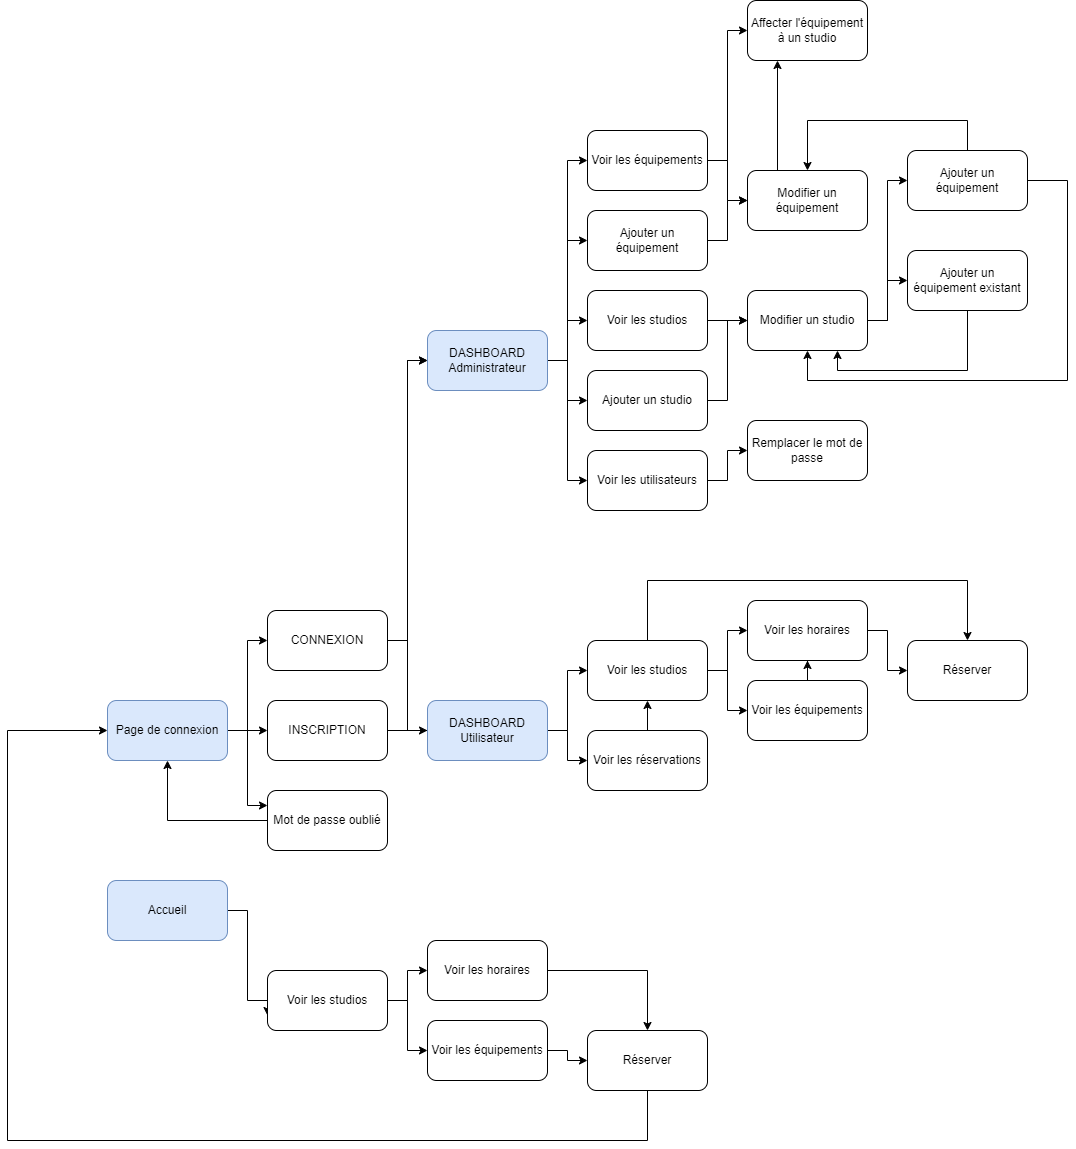

The diagram above was exported from draw.io. Its source (the exported page's mxGraphModel, read from the mxfile embedded in the PNG):
<mxGraphModel dx="1436" dy="1406" grid="1" gridSize="10" guides="1" tooltips="1" connect="1" arrows="1" fold="1" page="0" pageScale="1" pageWidth="827" pageHeight="1169" math="0" shadow="0">
  <root>
    <mxCell id="0" />
    <mxCell id="1" parent="0" />
    <mxCell id="dI4EPj5WjsACikyE1mMq-19" style="edgeStyle=orthogonalEdgeStyle;rounded=0;orthogonalLoop=1;jettySize=auto;html=1;entryX=0;entryY=0.5;entryDx=0;entryDy=0;" edge="1" parent="1" source="dI4EPj5WjsACikyE1mMq-1" target="dI4EPj5WjsACikyE1mMq-18">
      <mxGeometry relative="1" as="geometry" />
    </mxCell>
    <mxCell id="dI4EPj5WjsACikyE1mMq-39" style="edgeStyle=orthogonalEdgeStyle;rounded=0;orthogonalLoop=1;jettySize=auto;html=1;entryX=0;entryY=0.5;entryDx=0;entryDy=0;" edge="1" parent="1" source="dI4EPj5WjsACikyE1mMq-1" target="dI4EPj5WjsACikyE1mMq-38">
      <mxGeometry relative="1" as="geometry" />
    </mxCell>
    <mxCell id="dI4EPj5WjsACikyE1mMq-1" value="CONNEXION" style="rounded=1;whiteSpace=wrap;html=1;" vertex="1" parent="1">
      <mxGeometry x="240" y="40" width="120" height="60" as="geometry" />
    </mxCell>
    <mxCell id="dI4EPj5WjsACikyE1mMq-20" style="edgeStyle=orthogonalEdgeStyle;rounded=0;orthogonalLoop=1;jettySize=auto;html=1;" edge="1" parent="1" source="dI4EPj5WjsACikyE1mMq-2">
      <mxGeometry relative="1" as="geometry">
        <mxPoint x="410" y="160" as="targetPoint" />
      </mxGeometry>
    </mxCell>
    <mxCell id="dI4EPj5WjsACikyE1mMq-40" style="edgeStyle=orthogonalEdgeStyle;rounded=0;orthogonalLoop=1;jettySize=auto;html=1;entryX=0;entryY=0.5;entryDx=0;entryDy=0;" edge="1" parent="1" source="dI4EPj5WjsACikyE1mMq-2" target="dI4EPj5WjsACikyE1mMq-38">
      <mxGeometry relative="1" as="geometry" />
    </mxCell>
    <mxCell id="dI4EPj5WjsACikyE1mMq-2" value="INSCRIPTION" style="rounded=1;whiteSpace=wrap;html=1;" vertex="1" parent="1">
      <mxGeometry x="240" y="130" width="120" height="60" as="geometry" />
    </mxCell>
    <mxCell id="dI4EPj5WjsACikyE1mMq-14" style="edgeStyle=orthogonalEdgeStyle;rounded=0;orthogonalLoop=1;jettySize=auto;html=1;" edge="1" parent="1" source="dI4EPj5WjsACikyE1mMq-3" target="dI4EPj5WjsACikyE1mMq-8">
      <mxGeometry relative="1" as="geometry" />
    </mxCell>
    <mxCell id="dI4EPj5WjsACikyE1mMq-3" value="Mot de passe oublié" style="rounded=1;whiteSpace=wrap;html=1;" vertex="1" parent="1">
      <mxGeometry x="240" y="220" width="120" height="60" as="geometry" />
    </mxCell>
    <mxCell id="dI4EPj5WjsACikyE1mMq-11" style="edgeStyle=orthogonalEdgeStyle;rounded=0;orthogonalLoop=1;jettySize=auto;html=1;entryX=0;entryY=0.75;entryDx=0;entryDy=0;" edge="1" parent="1" source="dI4EPj5WjsACikyE1mMq-4" target="dI4EPj5WjsACikyE1mMq-6">
      <mxGeometry relative="1" as="geometry">
        <Array as="points">
          <mxPoint x="220" y="340" />
          <mxPoint x="220" y="430" />
          <mxPoint x="240" y="430" />
        </Array>
      </mxGeometry>
    </mxCell>
    <mxCell id="dI4EPj5WjsACikyE1mMq-4" value="Accueil" style="rounded=1;whiteSpace=wrap;html=1;fillColor=#dae8fc;strokeColor=#6c8ebf;" vertex="1" parent="1">
      <mxGeometry x="80" y="310" width="120" height="60" as="geometry" />
    </mxCell>
    <mxCell id="dI4EPj5WjsACikyE1mMq-12" style="edgeStyle=orthogonalEdgeStyle;rounded=0;orthogonalLoop=1;jettySize=auto;html=1;" edge="1" parent="1" source="dI4EPj5WjsACikyE1mMq-6" target="dI4EPj5WjsACikyE1mMq-7">
      <mxGeometry relative="1" as="geometry" />
    </mxCell>
    <mxCell id="dI4EPj5WjsACikyE1mMq-23" style="edgeStyle=orthogonalEdgeStyle;rounded=0;orthogonalLoop=1;jettySize=auto;html=1;entryX=0;entryY=0.5;entryDx=0;entryDy=0;" edge="1" parent="1" source="dI4EPj5WjsACikyE1mMq-6" target="dI4EPj5WjsACikyE1mMq-22">
      <mxGeometry relative="1" as="geometry" />
    </mxCell>
    <mxCell id="dI4EPj5WjsACikyE1mMq-6" value="Voir les studios" style="rounded=1;whiteSpace=wrap;html=1;" vertex="1" parent="1">
      <mxGeometry x="240" y="400" width="120" height="60" as="geometry" />
    </mxCell>
    <mxCell id="dI4EPj5WjsACikyE1mMq-9" style="edgeStyle=orthogonalEdgeStyle;rounded=0;orthogonalLoop=1;jettySize=auto;html=1;entryX=0;entryY=0.5;entryDx=0;entryDy=0;exitX=0.5;exitY=1;exitDx=0;exitDy=0;" edge="1" parent="1" source="dI4EPj5WjsACikyE1mMq-10" target="dI4EPj5WjsACikyE1mMq-8">
      <mxGeometry relative="1" as="geometry">
        <Array as="points">
          <mxPoint x="620" y="570" />
          <mxPoint x="-20" y="570" />
          <mxPoint x="-20" y="160" />
        </Array>
      </mxGeometry>
    </mxCell>
    <mxCell id="dI4EPj5WjsACikyE1mMq-13" style="edgeStyle=orthogonalEdgeStyle;rounded=0;orthogonalLoop=1;jettySize=auto;html=1;" edge="1" parent="1" source="dI4EPj5WjsACikyE1mMq-7" target="dI4EPj5WjsACikyE1mMq-10">
      <mxGeometry relative="1" as="geometry" />
    </mxCell>
    <mxCell id="dI4EPj5WjsACikyE1mMq-7" value="Voir les équipements" style="rounded=1;whiteSpace=wrap;html=1;" vertex="1" parent="1">
      <mxGeometry x="400" y="450" width="120" height="60" as="geometry" />
    </mxCell>
    <mxCell id="dI4EPj5WjsACikyE1mMq-15" style="edgeStyle=orthogonalEdgeStyle;rounded=0;orthogonalLoop=1;jettySize=auto;html=1;entryX=0;entryY=0.25;entryDx=0;entryDy=0;" edge="1" parent="1" source="dI4EPj5WjsACikyE1mMq-8" target="dI4EPj5WjsACikyE1mMq-3">
      <mxGeometry relative="1" as="geometry" />
    </mxCell>
    <mxCell id="dI4EPj5WjsACikyE1mMq-16" style="edgeStyle=orthogonalEdgeStyle;rounded=0;orthogonalLoop=1;jettySize=auto;html=1;entryX=0;entryY=0.5;entryDx=0;entryDy=0;" edge="1" parent="1" source="dI4EPj5WjsACikyE1mMq-8" target="dI4EPj5WjsACikyE1mMq-2">
      <mxGeometry relative="1" as="geometry" />
    </mxCell>
    <mxCell id="dI4EPj5WjsACikyE1mMq-17" style="edgeStyle=orthogonalEdgeStyle;rounded=0;orthogonalLoop=1;jettySize=auto;html=1;entryX=0;entryY=0.5;entryDx=0;entryDy=0;" edge="1" parent="1" source="dI4EPj5WjsACikyE1mMq-8" target="dI4EPj5WjsACikyE1mMq-1">
      <mxGeometry relative="1" as="geometry" />
    </mxCell>
    <mxCell id="dI4EPj5WjsACikyE1mMq-8" value="Page de connexion" style="rounded=1;whiteSpace=wrap;html=1;fillColor=#dae8fc;strokeColor=#6c8ebf;" vertex="1" parent="1">
      <mxGeometry x="80" y="130" width="120" height="60" as="geometry" />
    </mxCell>
    <mxCell id="dI4EPj5WjsACikyE1mMq-10" value="Réserver" style="rounded=1;whiteSpace=wrap;html=1;" vertex="1" parent="1">
      <mxGeometry x="560" y="460" width="120" height="60" as="geometry" />
    </mxCell>
    <mxCell id="dI4EPj5WjsACikyE1mMq-25" style="edgeStyle=orthogonalEdgeStyle;rounded=0;orthogonalLoop=1;jettySize=auto;html=1;entryX=0;entryY=0.5;entryDx=0;entryDy=0;" edge="1" parent="1" source="dI4EPj5WjsACikyE1mMq-18" target="dI4EPj5WjsACikyE1mMq-21">
      <mxGeometry relative="1" as="geometry" />
    </mxCell>
    <mxCell id="dI4EPj5WjsACikyE1mMq-36" style="edgeStyle=orthogonalEdgeStyle;rounded=0;orthogonalLoop=1;jettySize=auto;html=1;entryX=0;entryY=0.5;entryDx=0;entryDy=0;" edge="1" parent="1" source="dI4EPj5WjsACikyE1mMq-18" target="dI4EPj5WjsACikyE1mMq-35">
      <mxGeometry relative="1" as="geometry" />
    </mxCell>
    <mxCell id="dI4EPj5WjsACikyE1mMq-18" value="DASHBOARD Utilisateur" style="rounded=1;whiteSpace=wrap;html=1;fillColor=#dae8fc;strokeColor=#6c8ebf;" vertex="1" parent="1">
      <mxGeometry x="400" y="130" width="120" height="60" as="geometry" />
    </mxCell>
    <mxCell id="dI4EPj5WjsACikyE1mMq-31" style="edgeStyle=orthogonalEdgeStyle;rounded=0;orthogonalLoop=1;jettySize=auto;html=1;entryX=0;entryY=0.5;entryDx=0;entryDy=0;" edge="1" parent="1" source="dI4EPj5WjsACikyE1mMq-21" target="dI4EPj5WjsACikyE1mMq-30">
      <mxGeometry relative="1" as="geometry" />
    </mxCell>
    <mxCell id="dI4EPj5WjsACikyE1mMq-32" style="edgeStyle=orthogonalEdgeStyle;rounded=0;orthogonalLoop=1;jettySize=auto;html=1;entryX=0;entryY=0.5;entryDx=0;entryDy=0;" edge="1" parent="1" source="dI4EPj5WjsACikyE1mMq-21" target="dI4EPj5WjsACikyE1mMq-28">
      <mxGeometry relative="1" as="geometry" />
    </mxCell>
    <mxCell id="dI4EPj5WjsACikyE1mMq-67" style="edgeStyle=orthogonalEdgeStyle;rounded=0;orthogonalLoop=1;jettySize=auto;html=1;entryX=0.5;entryY=0;entryDx=0;entryDy=0;" edge="1" parent="1" source="dI4EPj5WjsACikyE1mMq-21" target="dI4EPj5WjsACikyE1mMq-29">
      <mxGeometry relative="1" as="geometry">
        <Array as="points">
          <mxPoint x="620" y="10" />
          <mxPoint x="940" y="10" />
        </Array>
      </mxGeometry>
    </mxCell>
    <mxCell id="dI4EPj5WjsACikyE1mMq-21" value="Voir les studios" style="rounded=1;whiteSpace=wrap;html=1;" vertex="1" parent="1">
      <mxGeometry x="560" y="70" width="120" height="60" as="geometry" />
    </mxCell>
    <mxCell id="dI4EPj5WjsACikyE1mMq-24" style="edgeStyle=orthogonalEdgeStyle;rounded=0;orthogonalLoop=1;jettySize=auto;html=1;" edge="1" parent="1" source="dI4EPj5WjsACikyE1mMq-22" target="dI4EPj5WjsACikyE1mMq-10">
      <mxGeometry relative="1" as="geometry" />
    </mxCell>
    <mxCell id="dI4EPj5WjsACikyE1mMq-22" value="Voir les horaires" style="rounded=1;whiteSpace=wrap;html=1;" vertex="1" parent="1">
      <mxGeometry x="400" y="370" width="120" height="60" as="geometry" />
    </mxCell>
    <mxCell id="dI4EPj5WjsACikyE1mMq-68" style="edgeStyle=orthogonalEdgeStyle;rounded=0;orthogonalLoop=1;jettySize=auto;html=1;entryX=0.5;entryY=1;entryDx=0;entryDy=0;" edge="1" parent="1" source="dI4EPj5WjsACikyE1mMq-28" target="dI4EPj5WjsACikyE1mMq-30">
      <mxGeometry relative="1" as="geometry" />
    </mxCell>
    <mxCell id="dI4EPj5WjsACikyE1mMq-28" value="Voir les équipements" style="rounded=1;whiteSpace=wrap;html=1;" vertex="1" parent="1">
      <mxGeometry x="720" y="110" width="120" height="60" as="geometry" />
    </mxCell>
    <mxCell id="dI4EPj5WjsACikyE1mMq-29" value="Réserver" style="rounded=1;whiteSpace=wrap;html=1;" vertex="1" parent="1">
      <mxGeometry x="880" y="70" width="120" height="60" as="geometry" />
    </mxCell>
    <mxCell id="dI4EPj5WjsACikyE1mMq-33" style="edgeStyle=orthogonalEdgeStyle;rounded=0;orthogonalLoop=1;jettySize=auto;html=1;entryX=0;entryY=0.5;entryDx=0;entryDy=0;" edge="1" parent="1" source="dI4EPj5WjsACikyE1mMq-30" target="dI4EPj5WjsACikyE1mMq-29">
      <mxGeometry relative="1" as="geometry" />
    </mxCell>
    <mxCell id="dI4EPj5WjsACikyE1mMq-30" value="Voir les horaires" style="rounded=1;whiteSpace=wrap;html=1;" vertex="1" parent="1">
      <mxGeometry x="720" y="30" width="120" height="60" as="geometry" />
    </mxCell>
    <mxCell id="dI4EPj5WjsACikyE1mMq-37" style="edgeStyle=orthogonalEdgeStyle;rounded=0;orthogonalLoop=1;jettySize=auto;html=1;" edge="1" parent="1" source="dI4EPj5WjsACikyE1mMq-35" target="dI4EPj5WjsACikyE1mMq-21">
      <mxGeometry relative="1" as="geometry" />
    </mxCell>
    <mxCell id="dI4EPj5WjsACikyE1mMq-35" value="Voir les réservations" style="rounded=1;whiteSpace=wrap;html=1;" vertex="1" parent="1">
      <mxGeometry x="560" y="160" width="120" height="60" as="geometry" />
    </mxCell>
    <mxCell id="dI4EPj5WjsACikyE1mMq-57" style="edgeStyle=orthogonalEdgeStyle;rounded=0;orthogonalLoop=1;jettySize=auto;html=1;entryX=0;entryY=0.5;entryDx=0;entryDy=0;" edge="1" parent="1" source="dI4EPj5WjsACikyE1mMq-38" target="dI4EPj5WjsACikyE1mMq-44">
      <mxGeometry relative="1" as="geometry" />
    </mxCell>
    <mxCell id="dI4EPj5WjsACikyE1mMq-58" style="edgeStyle=orthogonalEdgeStyle;rounded=0;orthogonalLoop=1;jettySize=auto;html=1;" edge="1" parent="1" source="dI4EPj5WjsACikyE1mMq-38" target="dI4EPj5WjsACikyE1mMq-43">
      <mxGeometry relative="1" as="geometry" />
    </mxCell>
    <mxCell id="dI4EPj5WjsACikyE1mMq-59" style="edgeStyle=orthogonalEdgeStyle;rounded=0;orthogonalLoop=1;jettySize=auto;html=1;" edge="1" parent="1" source="dI4EPj5WjsACikyE1mMq-38" target="dI4EPj5WjsACikyE1mMq-41">
      <mxGeometry relative="1" as="geometry" />
    </mxCell>
    <mxCell id="dI4EPj5WjsACikyE1mMq-60" style="edgeStyle=orthogonalEdgeStyle;rounded=0;orthogonalLoop=1;jettySize=auto;html=1;entryX=0;entryY=0.5;entryDx=0;entryDy=0;" edge="1" parent="1" source="dI4EPj5WjsACikyE1mMq-38" target="dI4EPj5WjsACikyE1mMq-51">
      <mxGeometry relative="1" as="geometry" />
    </mxCell>
    <mxCell id="dI4EPj5WjsACikyE1mMq-61" style="edgeStyle=orthogonalEdgeStyle;rounded=0;orthogonalLoop=1;jettySize=auto;html=1;entryX=0;entryY=0.5;entryDx=0;entryDy=0;" edge="1" parent="1" source="dI4EPj5WjsACikyE1mMq-38" target="dI4EPj5WjsACikyE1mMq-50">
      <mxGeometry relative="1" as="geometry" />
    </mxCell>
    <mxCell id="dI4EPj5WjsACikyE1mMq-38" value="DASHBOARD Administrateur" style="rounded=1;whiteSpace=wrap;html=1;fillColor=#dae8fc;strokeColor=#6c8ebf;" vertex="1" parent="1">
      <mxGeometry x="400" y="-240" width="120" height="60" as="geometry" />
    </mxCell>
    <mxCell id="dI4EPj5WjsACikyE1mMq-46" style="edgeStyle=orthogonalEdgeStyle;rounded=0;orthogonalLoop=1;jettySize=auto;html=1;entryX=0;entryY=0.5;entryDx=0;entryDy=0;" edge="1" parent="1" source="dI4EPj5WjsACikyE1mMq-41" target="dI4EPj5WjsACikyE1mMq-45">
      <mxGeometry relative="1" as="geometry" />
    </mxCell>
    <mxCell id="dI4EPj5WjsACikyE1mMq-41" value="Voir les studios" style="rounded=1;whiteSpace=wrap;html=1;" vertex="1" parent="1">
      <mxGeometry x="560" y="-280" width="120" height="60" as="geometry" />
    </mxCell>
    <mxCell id="dI4EPj5WjsACikyE1mMq-47" style="edgeStyle=orthogonalEdgeStyle;rounded=0;orthogonalLoop=1;jettySize=auto;html=1;entryX=0;entryY=0.5;entryDx=0;entryDy=0;" edge="1" parent="1" source="dI4EPj5WjsACikyE1mMq-43" target="dI4EPj5WjsACikyE1mMq-45">
      <mxGeometry relative="1" as="geometry" />
    </mxCell>
    <mxCell id="dI4EPj5WjsACikyE1mMq-43" value="Ajouter un studio" style="rounded=1;whiteSpace=wrap;html=1;" vertex="1" parent="1">
      <mxGeometry x="560" y="-200" width="120" height="60" as="geometry" />
    </mxCell>
    <mxCell id="dI4EPj5WjsACikyE1mMq-66" style="edgeStyle=orthogonalEdgeStyle;rounded=0;orthogonalLoop=1;jettySize=auto;html=1;entryX=0;entryY=0.5;entryDx=0;entryDy=0;" edge="1" parent="1" source="dI4EPj5WjsACikyE1mMq-44" target="dI4EPj5WjsACikyE1mMq-65">
      <mxGeometry relative="1" as="geometry" />
    </mxCell>
    <mxCell id="dI4EPj5WjsACikyE1mMq-44" value="Voir les utilisateurs" style="rounded=1;whiteSpace=wrap;html=1;" vertex="1" parent="1">
      <mxGeometry x="560" y="-120" width="120" height="60" as="geometry" />
    </mxCell>
    <mxCell id="dI4EPj5WjsACikyE1mMq-56" style="edgeStyle=orthogonalEdgeStyle;rounded=0;orthogonalLoop=1;jettySize=auto;html=1;entryX=0;entryY=0.5;entryDx=0;entryDy=0;" edge="1" parent="1" source="dI4EPj5WjsACikyE1mMq-45" target="dI4EPj5WjsACikyE1mMq-48">
      <mxGeometry relative="1" as="geometry" />
    </mxCell>
    <mxCell id="dI4EPj5WjsACikyE1mMq-62" style="edgeStyle=orthogonalEdgeStyle;rounded=0;orthogonalLoop=1;jettySize=auto;html=1;" edge="1" parent="1" source="dI4EPj5WjsACikyE1mMq-45" target="dI4EPj5WjsACikyE1mMq-49">
      <mxGeometry relative="1" as="geometry" />
    </mxCell>
    <mxCell id="dI4EPj5WjsACikyE1mMq-45" value="Modifier un studio" style="rounded=1;whiteSpace=wrap;html=1;" vertex="1" parent="1">
      <mxGeometry x="720" y="-280" width="120" height="60" as="geometry" />
    </mxCell>
    <mxCell id="dI4EPj5WjsACikyE1mMq-55" style="edgeStyle=orthogonalEdgeStyle;rounded=0;orthogonalLoop=1;jettySize=auto;html=1;" edge="1" parent="1" source="dI4EPj5WjsACikyE1mMq-48" target="dI4EPj5WjsACikyE1mMq-52">
      <mxGeometry relative="1" as="geometry">
        <Array as="points">
          <mxPoint x="940" y="-450" />
          <mxPoint x="780" y="-450" />
        </Array>
      </mxGeometry>
    </mxCell>
    <mxCell id="dI4EPj5WjsACikyE1mMq-64" style="edgeStyle=orthogonalEdgeStyle;rounded=0;orthogonalLoop=1;jettySize=auto;html=1;" edge="1" parent="1" source="dI4EPj5WjsACikyE1mMq-48" target="dI4EPj5WjsACikyE1mMq-45">
      <mxGeometry relative="1" as="geometry">
        <Array as="points">
          <mxPoint x="1040" y="-390" />
          <mxPoint x="1040" y="-190" />
          <mxPoint x="780" y="-190" />
        </Array>
      </mxGeometry>
    </mxCell>
    <mxCell id="dI4EPj5WjsACikyE1mMq-48" value="Ajouter un équipement" style="rounded=1;whiteSpace=wrap;html=1;" vertex="1" parent="1">
      <mxGeometry x="880" y="-420" width="120" height="60" as="geometry" />
    </mxCell>
    <mxCell id="dI4EPj5WjsACikyE1mMq-63" style="edgeStyle=orthogonalEdgeStyle;rounded=0;orthogonalLoop=1;jettySize=auto;html=1;entryX=0.75;entryY=1;entryDx=0;entryDy=0;" edge="1" parent="1" source="dI4EPj5WjsACikyE1mMq-49" target="dI4EPj5WjsACikyE1mMq-45">
      <mxGeometry relative="1" as="geometry">
        <Array as="points">
          <mxPoint x="940" y="-200" />
          <mxPoint x="810" y="-200" />
        </Array>
      </mxGeometry>
    </mxCell>
    <mxCell id="dI4EPj5WjsACikyE1mMq-49" value="Ajouter un équipement existant" style="rounded=1;whiteSpace=wrap;html=1;" vertex="1" parent="1">
      <mxGeometry x="880" y="-320" width="120" height="60" as="geometry" />
    </mxCell>
    <mxCell id="dI4EPj5WjsACikyE1mMq-53" style="edgeStyle=orthogonalEdgeStyle;rounded=0;orthogonalLoop=1;jettySize=auto;html=1;entryX=0;entryY=0.5;entryDx=0;entryDy=0;" edge="1" parent="1" source="dI4EPj5WjsACikyE1mMq-50" target="dI4EPj5WjsACikyE1mMq-52">
      <mxGeometry relative="1" as="geometry" />
    </mxCell>
    <mxCell id="dI4EPj5WjsACikyE1mMq-70" style="edgeStyle=orthogonalEdgeStyle;rounded=0;orthogonalLoop=1;jettySize=auto;html=1;entryX=0;entryY=0.5;entryDx=0;entryDy=0;" edge="1" parent="1" source="dI4EPj5WjsACikyE1mMq-50" target="dI4EPj5WjsACikyE1mMq-69">
      <mxGeometry relative="1" as="geometry" />
    </mxCell>
    <mxCell id="dI4EPj5WjsACikyE1mMq-50" value="Voir les équipements" style="rounded=1;whiteSpace=wrap;html=1;" vertex="1" parent="1">
      <mxGeometry x="560" y="-440" width="120" height="60" as="geometry" />
    </mxCell>
    <mxCell id="dI4EPj5WjsACikyE1mMq-54" style="edgeStyle=orthogonalEdgeStyle;rounded=0;orthogonalLoop=1;jettySize=auto;html=1;" edge="1" parent="1" source="dI4EPj5WjsACikyE1mMq-51" target="dI4EPj5WjsACikyE1mMq-52">
      <mxGeometry relative="1" as="geometry" />
    </mxCell>
    <mxCell id="dI4EPj5WjsACikyE1mMq-51" value="Ajouter un équipement" style="rounded=1;whiteSpace=wrap;html=1;" vertex="1" parent="1">
      <mxGeometry x="560" y="-360" width="120" height="60" as="geometry" />
    </mxCell>
    <mxCell id="dI4EPj5WjsACikyE1mMq-71" style="edgeStyle=orthogonalEdgeStyle;rounded=0;orthogonalLoop=1;jettySize=auto;html=1;entryX=0.25;entryY=1;entryDx=0;entryDy=0;exitX=0.25;exitY=0;exitDx=0;exitDy=0;" edge="1" parent="1" source="dI4EPj5WjsACikyE1mMq-52" target="dI4EPj5WjsACikyE1mMq-69">
      <mxGeometry relative="1" as="geometry" />
    </mxCell>
    <mxCell id="dI4EPj5WjsACikyE1mMq-52" value="Modifier un équipement" style="rounded=1;whiteSpace=wrap;html=1;" vertex="1" parent="1">
      <mxGeometry x="720" y="-400" width="120" height="60" as="geometry" />
    </mxCell>
    <mxCell id="dI4EPj5WjsACikyE1mMq-65" value="Remplacer le mot de passe" style="rounded=1;whiteSpace=wrap;html=1;" vertex="1" parent="1">
      <mxGeometry x="720" y="-150" width="120" height="60" as="geometry" />
    </mxCell>
    <mxCell id="dI4EPj5WjsACikyE1mMq-69" value="Affecter l'équipement à un studio" style="rounded=1;whiteSpace=wrap;html=1;" vertex="1" parent="1">
      <mxGeometry x="720" y="-570" width="120" height="60" as="geometry" />
    </mxCell>
  </root>
</mxGraphModel>